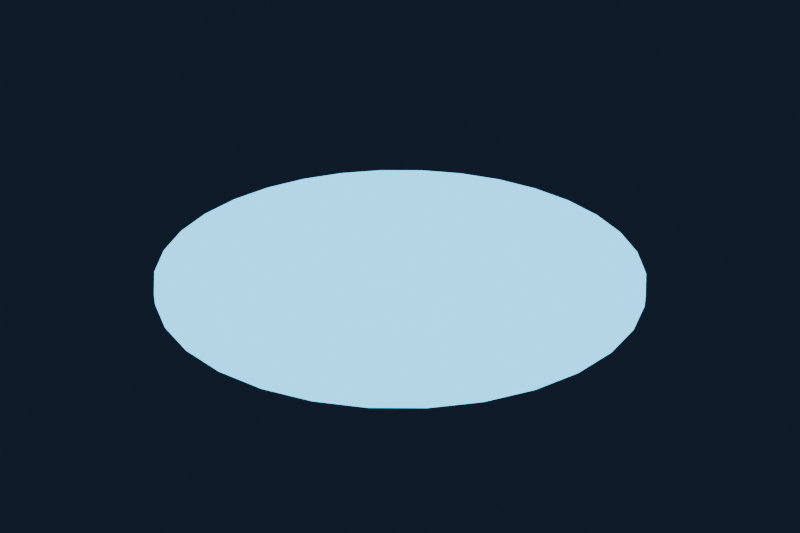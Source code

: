 # Source: arena_seal.blend  (saved by Blender 5.2.45; exported with 4.5.12 LTS)
import bpy
from mathutils import Matrix  # noqa: F401  (used for matrix-valued properties, if any)

bpy.ops.wm.read_factory_settings(use_empty=True)
scene = bpy.context.scene
scene.name = 'Scene'

# ---- collections
col_collection = bpy.data.collections.new('Collection'); scene.collection.children.link(col_collection)

# ---- materials (node trees are filled in below, after node groups)
mat_soul___icy_blue = bpy.data.materials.new('Soul - icy blue')
mat_soul___icy_blue.diffuse_color = (0.08, 0.57, 0.93, 1.0)

# ---- material node trees
mat_soul___icy_blue.use_nodes = True; mat_soul___icy_blue.node_tree.nodes.clear()
_N = mat_soul___icy_blue.node_tree.nodes; _L = mat_soul___icy_blue.node_tree.links
n0 = _N.new('ShaderNodeBsdfPrincipled'); n0.name = 'Principled BSDF'; n0.location = (-200, 100)
n0.inputs[0].default_value = (0.08, 0.57, 0.93, 1.0)
n0.inputs[2].default_value = 0.35
n0.inputs[10].default_value = 0.005
n0.inputs[27].default_value = (0.08, 0.57, 0.93, 1.0)
n0.inputs[28].default_value = 3.0
n1 = _N.new('ShaderNodeOutputMaterial'); n1.name = 'Material Output'; n1.location = (200, 100)
_L.new(n0.outputs[0], n1.inputs[0])
n1.is_active_output = True

# ---- world
world_world = bpy.data.worlds.new('World'); scene.world = world_world
world_world.use_nodes = True; world_world.node_tree.nodes.clear()
_N = world_world.node_tree.nodes; _L = world_world.node_tree.links
n0 = _N.new('ShaderNodeOutputWorld'); n0.name = 'World Output'; n0.location = (200, 100)
n1 = _N.new('ShaderNodeBackground'); n1.name = 'Background'; n1.location = (-200, 100)
n1.inputs[0].default_value = (0.025, 0.04, 0.085, 1.0)
n1.inputs[1].default_value = 0.35
_L.new(n1.outputs[0], n0.inputs[0])
n0.is_active_output = True
world_world.color = (0.05088, 0.05088, 0.05088)
world_world.sun_shadow_jitter_overblur = 0.0

# ---- meshes
me_cylinder_002 = bpy.data.meshes.new('Cylinder.002')
me_cylinder_002.from_pydata([(0.0, 2.0, -0.045), (0.0, 2.0, 0.045), (0.3902, 1.962, -0.045), (0.3902, 1.962, 0.045), (0.7654, 1.848, -0.045), (0.7654, 1.848, 0.045), (1.111, 1.663, -0.045), (1.111, 1.663, 0.045), (1.414, 1.414, -0.045), (1.414, 1.414, 0.045), (1.663, 1.111, -0.045), (1.663, 1.111, 0.045), (1.848, 0.7654, -0.045), (1.848, 0.7654, 0.045), (1.962, 0.3902, -0.045), (1.962, 0.3902, 0.045), (2.0, 0.0, -0.045), (2.0, 0.0, 0.045), (1.962, -0.3902, -0.045), (1.962, -0.3902, 0.045), (1.848, -0.7654, -0.045), (1.848, -0.7654, 0.045), (1.663, -1.111, -0.045), (1.663, -1.111, 0.045), (1.414, -1.414, -0.045), (1.414, -1.414, 0.045), (1.111, -1.663, -0.045), (1.111, -1.663, 0.045), (0.7654, -1.848, -0.045), (0.7654, -1.848, 0.045), (0.3902, -1.962, -0.045), (0.3902, -1.962, 0.045), (0.0, -2.0, -0.045), (0.0, -2.0, 0.045), (-0.3902, -1.962, -0.045), (-0.3902, -1.962, 0.045), (-0.7654, -1.848, -0.045), (-0.7654, -1.848, 0.045), (-1.111, -1.663, -0.045), (-1.111, -1.663, 0.045), (-1.414, -1.414, -0.045), (-1.414, -1.414, 0.045), (-1.663, -1.111, -0.045), (-1.663, -1.111, 0.045), (-1.848, -0.7654, -0.045), (-1.848, -0.7654, 0.045), (-1.962, -0.3902, -0.045), (-1.962, -0.3902, 0.045), (-2.0, 0.0, -0.045), (-2.0, 0.0, 0.045), (-1.962, 0.3902, -0.045), (-1.962, 0.3902, 0.045), (-1.848, 0.7654, -0.045), (-1.848, 0.7654, 0.045), (-1.663, 1.111, -0.045), (-1.663, 1.111, 0.045), (-1.414, 1.414, -0.045), (-1.414, 1.414, 0.045), (-1.111, 1.663, -0.045), (-1.111, 1.663, 0.045), (-0.7654, 1.848, -0.045), (-0.7654, 1.848, 0.045), (-0.3902, 1.962, -0.045), (-0.3902, 1.962, 0.045)], [], [(0, 1, 3, 2), (2, 3, 5, 4), (4, 5, 7, 6), (6, 7, 9, 8), (8, 9, 11, 10), (10, 11, 13, 12), (12, 13, 15, 14), (14, 15, 17, 16), (16, 17, 19, 18), (18, 19, 21, 20), (20, 21, 23, 22), (22, 23, 25, 24), (24, 25, 27, 26), (26, 27, 29, 28), (28, 29, 31, 30), (30, 31, 33, 32), (32, 33, 35, 34), (34, 35, 37, 36), (36, 37, 39, 38), (38, 39, 41, 40), (40, 41, 43, 42), (42, 43, 45, 44), (44, 45, 47, 46), (46, 47, 49, 48), (48, 49, 51, 50), (50, 51, 53, 52), (52, 53, 55, 54), (54, 55, 57, 56), (56, 57, 59, 58), (58, 59, 61, 60), (3, 1, 63, 61, 59, 57, 55, 53, 51, 49, 47, 45, 43, 41, 39, 37, 35, 33, 31, 29, 27, 25, 23, 21, 19, 17, 15, 13, 11, 9, 7, 5), (60, 61, 63, 62), (62, 63, 1, 0), (0, 2, 4, 6, 8, 10, 12, 14, 16, 18, 20, 22, 24, 26, 28, 30, 32, 34, 36, 38, 40, 42, 44, 46, 48, 50, 52, 54, 56, 58, 60, 62)])
_uv = me_cylinder_002.uv_layers.new(name='UVMap')
_uv.uv.foreach_set('vector', [1.0, 0.5, 1.0, 1.0, 0.9688, 1.0, 0.9688, 0.5, 0.9688, 0.5, 0.9688, 1.0, 0.9375, 1.0, 0.9375, 0.5, 0.9375, 0.5, 0.9375, 1.0, 0.9062, 1.0, 0.9062, 0.5, 0.9062, 0.5, 0.9062, 1.0, 0.875, 1.0, 0.875, 0.5, 0.875, 0.5, 0.875, 1.0, 0.8438, 1.0, 0.8438, 0.5, 0.8438, 0.5, 0.8438, 1.0, 0.8125, 1.0, 0.8125, 0.5, 0.8125, 0.5, 0.8125, 1.0, 0.7812, 1.0, 0.7812, 0.5, 0.7812, 0.5, 0.7812, 1.0, 0.75, 1.0, 0.75, 0.5, 0.75, 0.5, 0.75, 1.0, 0.7188, 1.0, 0.7188, 0.5, 0.7188, 0.5, 0.7188, 1.0, 0.6875, 1.0, 0.6875, 0.5, 0.6875, 0.5, 0.6875, 1.0, 0.6562, 1.0, 0.6562, 0.5, 0.6562, 0.5, 0.6562, 1.0, 0.625, 1.0, 0.625, 0.5, 0.625, 0.5, 0.625, 1.0, 0.5938, 1.0, 0.5938, 0.5, 0.5938, 0.5, 0.5938, 1.0, 0.5625, 1.0, 0.5625, 0.5, 0.5625, 0.5, 0.5625, 1.0, 0.5312, 1.0, 0.5312, 0.5, 0.5312, 0.5, 0.5312, 1.0, 0.5, 1.0, 0.5, 0.5, 0.5, 0.5, 0.5, 1.0, 0.4688, 1.0, 0.4688, 0.5, 0.4688, 0.5, 0.4688, 1.0, 0.4375, 1.0, 0.4375, 0.5, 0.4375, 0.5, 0.4375, 1.0, 0.4062, 1.0, 0.4062, 0.5, 0.4062, 0.5, 0.4062, 1.0, 0.375, 1.0, 0.375, 0.5, 0.375, 0.5, 0.375, 1.0, 0.3438, 1.0, 0.3438, 0.5, 0.3438, 0.5, 0.3438, 1.0, 0.3125, 1.0, 0.3125, 0.5, 0.3125, 0.5, 0.3125, 1.0, 0.2812, 1.0, 0.2812, 0.5, 0.2812, 0.5, 0.2812, 1.0, 0.25, 1.0, 0.25, 0.5, 0.25, 0.5, 0.25, 1.0, 0.2188, 1.0, 0.2188, 0.5, 0.2188, 0.5, 0.2188, 1.0, 0.1875, 1.0, 0.1875, 0.5, 0.1875, 0.5, 0.1875, 1.0, 0.1562, 1.0, 0.1562, 0.5, 0.1562, 0.5, 0.1562, 1.0, 0.125, 1.0, 0.125, 0.5, 0.125, 0.5, 0.125, 1.0, 0.09375, 1.0, 0.09375, 0.5, 0.09375, 0.5, 0.09375, 1.0, 0.0625, 1.0, 0.0625, 0.5, 0.2968, 0.4854, 0.25, 0.49, 0.2032, 0.4854, 0.1582, 0.4717, 0.1167, 0.4496, 0.08029, 0.4197, 0.05045, 0.3833, 0.02827, 0.3418, 0.01461, 0.2968, 0.01, 0.25, 0.01461, 0.2032, 0.02827, 0.1582, 0.05045, 0.1167, 0.08029, 0.08029, 0.1167, 0.05045, 0.1582, 0.02827, 0.2032, 0.01461, 0.25, 0.01, 0.2968, 0.01461, 0.3418, 0.02827, 0.3833, 0.05045, 0.4197, 0.08029, 0.4496, 0.1167, 0.4717, 0.1582, 0.4854, 0.2032, 0.49, 0.25, 0.4854, 0.2968, 0.4717, 0.3418, 0.4496, 0.3833, 0.4197, 0.4197, 0.3833, 0.4496, 0.3418, 0.4717, 0.0625, 0.5, 0.0625, 1.0, 0.03125, 1.0, 0.03125, 0.5, 0.03125, 0.5, 0.03125, 1.0, 0.0, 1.0, 0.0, 0.5, 0.75, 0.49, 0.7968, 0.4854, 0.8418, 0.4717, 0.8833, 0.4496, 0.9197, 0.4197, 0.9496, 0.3833, 0.9717, 0.3418, 0.9854, 0.2968, 0.99, 0.25, 0.9854, 0.2032, 0.9717, 0.1582, 0.9496, 0.1167, 0.9197, 0.08029, 0.8833, 0.05045, 0.8418, 0.02827, 0.7968, 0.01461, 0.75, 0.01, 0.7032, 0.01461, 0.6582, 0.02827, 0.6167, 0.05045, 0.5803, 0.08029, 0.5504, 0.1167, 0.5283, 0.1582, 0.5146, 0.2032, 0.51, 0.25, 0.5146, 0.2968, 0.5283, 0.3418, 0.5504, 0.3833, 0.5803, 0.4197, 0.6167, 0.4496, 0.6582, 0.4717, 0.7032, 0.4854])
me_cylinder_002.materials.append(mat_soul___icy_blue)
me_cylinder_002.update()

# ---- objects
ob_arena_central_seal = bpy.data.objects.new('Arena central seal', me_cylinder_002)

# ---- transforms, parenting, visibility, modifiers, constraints
ob_arena_central_seal.location = (0.0, 0.0, 0.13)

# ---- collection membership
col_collection.objects.link(ob_arena_central_seal)

# ---- scene / render settings (as saved in the file)
scene.frame_start = 1; scene.frame_end = 250; scene.frame_set(1)
scene.render.engine = 'CYCLES'
scene.render.resolution_x = 1800
scene.render.resolution_y = 1200
scene.render.bake_bias = 0.0
scene.render.bake_samples = 0
scene.render.compositor_device = 'GPU'
scene.cycles.samples = 20
scene.eevee.use_volume_custom_range = False
scene.eevee.fast_gi_thickness_near = 0.1
scene.eevee.fast_gi_thickness_far = 0.0
scene.eevee.ray_tracing_options.screen_trace_thickness = 0.1
bpy.context.view_layer.update()

# ---- added for rendering (the .blend has no active camera): camera
cam_auto = bpy.data.cameras.new('AutoCamera')
cam_auto.lens = 50.0
cam_auto.sensor_width = 36.0
cam_auto.clip_end = 1000.0
ob_auto_camera = bpy.data.objects.new('AutoCamera', cam_auto)
scene.collection.objects.link(ob_auto_camera)
ob_auto_camera.location = (5.23452, -6.28143, 4.31762)
ob_auto_camera.rotation_euler = (1.09748, -7.21219e-08, 0.694738)
scene.camera = ob_auto_camera
bpy.context.view_layer.update()

